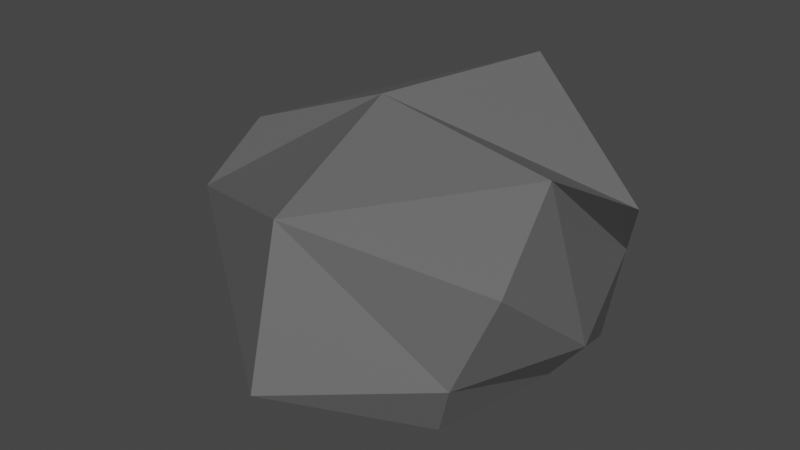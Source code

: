 # Source: Rock3.blend  (saved by Blender 2.93.21; exported with 4.5.12 LTS)
import bpy
from mathutils import Matrix  # noqa: F401  (used for matrix-valued properties, if any)

bpy.ops.wm.read_factory_settings(use_empty=True)
scene = bpy.context.scene
scene.name = 'Scene'

# ---- collections
col_collection = bpy.data.collections.new('Collection'); scene.collection.children.link(col_collection)

# ---- materials (node trees are filled in below, after node groups)
mat_rock3 = bpy.data.materials.new('Rock3')
mat_rock3.use_transparent_shadow = False

# ---- material node trees
mat_rock3.use_nodes = True; mat_rock3.node_tree.nodes.clear()
_N = mat_rock3.node_tree.nodes; _L = mat_rock3.node_tree.links
n0 = _N.new('ShaderNodeBsdfPrincipled'); n0.name = 'Principled BSDF'; n0.location = (10, 300)
n0.distribution = 'GGX'
n0.subsurface_method = 'BURLEY'
n0.inputs[0].default_value = (0.1329, 0.1329, 0.1329, 1.0)
n0.inputs[3].default_value = 1.45
n0.inputs[27].default_value = (0.0, 0.0, 0.0, 1.0)
n0.inputs[28].default_value = 1.0
n1 = _N.new('ShaderNodeOutputMaterial'); n1.name = 'Material Output'; n1.location = (300, 300)
_L.new(n0.outputs[0], n1.inputs[0])
n1.is_active_output = True

# ---- world
world_world = bpy.data.worlds.new('World'); scene.world = world_world
world_world.use_nodes = True; world_world.node_tree.nodes.clear()
_N = world_world.node_tree.nodes; _L = world_world.node_tree.links
n0 = _N.new('ShaderNodeOutputWorld'); n0.name = 'World Output'; n0.location = (300, 300)
n1 = _N.new('ShaderNodeBackground'); n1.name = 'Background'; n1.location = (10, 300)
n1.inputs[0].default_value = (0.05088, 0.05088, 0.05088, 1.0)
_L.new(n1.outputs[0], n0.inputs[0])
n0.is_active_output = True
world_world.color = (0.05088, 0.05088, 0.05088)
world_world.use_sun_shadow = False
world_world.sun_shadow_jitter_overblur = 0.0

# ---- meshes
me_cube_060 = bpy.data.meshes.new('Cube.060')
me_cube_060.from_pydata([(-0.7916, -0.4838, -0.3521), (-1.314, -0.4838, 0.1442), (-0.7484, 0.7651, -0.1651), (-1.049, 0.8925, 0.4398), (0.7851, -0.7888, -0.5482), (1.143, -0.7888, 0.3804), (0.8966, 0.6972, -0.6454), (1.129, 0.5688, 0.3463), (-0.4828, 0.1856, -0.4485), (-0.9182, -0.5726, -0.1633), (-1.23, -0.07886, 0.5036), (-1.088, 1.031, 0.1089), (-0.1456, 0.9789, -0.4574), (0.07511, 1.104, 0.9121), (0.8816, 0.9555, -0.1508), (1.008, -0.07886, -0.4697), (0.9402, -0.07517, 0.6977), (0.9134, -0.8775, -0.2016), (-0.1456, -1.227, -0.4574), (0.07511, -1.227, 0.6419), (-0.9083, -0.07886, -0.2656), (0.135, 1.234, 0.2665), (1.222, -0.07886, -0.1963), (0.07521, -1.459, -0.2855), (-0.248, -0.03725, -0.5367), (-0.2082, -0.07644, 0.9023)], [], [(0, 9, 20, 8), (9, 1, 10, 20), (20, 10, 3, 11), (8, 20, 11, 2), (2, 11, 21, 12), (11, 3, 13, 21), (21, 13, 7, 14), (12, 21, 14, 6), (6, 14, 22, 15), (14, 7, 16, 22), (22, 16, 5, 17), (15, 22, 17, 4), (4, 17, 23, 18), (17, 5, 19, 23), (23, 19, 1, 9), (18, 23, 9, 0), (2, 12, 24, 8), (12, 6, 15, 24), (24, 15, 4, 18), (8, 24, 18, 0), (7, 13, 25, 16), (13, 3, 10, 25), (25, 10, 1, 19), (16, 25, 19, 5)])
_uv = me_cube_060.uv_layers.new(name='UVMap')
_uv.uv.foreach_set('vector', [0.375, 0.0, 0.5, 0.0, 0.5, 0.125, 0.375, 0.125, 0.5, 0.0, 0.625, 0.0, 0.625, 0.125, 0.5, 0.125, 0.5, 0.125, 0.625, 0.125, 0.625, 0.25, 0.5, 0.25, 0.375, 0.125, 0.5, 0.125, 0.5, 0.25, 0.375, 0.25, 0.375, 0.25, 0.5, 0.25, 0.5, 0.375, 0.375, 0.375, 0.5, 0.25, 0.625, 0.25, 0.625, 0.375, 0.5, 0.375, 0.5, 0.375, 0.625, 0.375, 0.625, 0.5, 0.5, 0.5, 0.375, 0.375, 0.5, 0.375, 0.5, 0.5, 0.375, 0.5, 0.375, 0.5, 0.5, 0.5, 0.5, 0.625, 0.375, 0.625, 0.5, 0.5, 0.625, 0.5, 0.625, 0.625, 0.5, 0.625, 0.5, 0.625, 0.625, 0.625, 0.625, 0.75, 0.5, 0.75, 0.375, 0.625, 0.5, 0.625, 0.5, 0.75, 0.375, 0.75, 0.375, 0.75, 0.5, 0.75, 0.5, 0.875, 0.375, 0.875, 0.5, 0.75, 0.625, 0.75, 0.625, 0.875, 0.5, 0.875, 0.5, 0.875, 0.625, 0.875, 0.625, 1.0, 0.5, 1.0, 0.375, 0.875, 0.5, 0.875, 0.5, 1.0, 0.375, 1.0, 0.125, 0.5, 0.25, 0.5, 0.25, 0.625, 0.125, 0.625, 0.25, 0.5, 0.375, 0.5, 0.375, 0.625, 0.25, 0.625, 0.25, 0.625, 0.375, 0.625, 0.375, 0.75, 0.25, 0.75, 0.125, 0.625, 0.25, 0.625, 0.25, 0.75, 0.125, 0.75, 0.625, 0.5, 0.75, 0.5, 0.75, 0.625, 0.625, 0.625, 0.75, 0.5, 0.875, 0.5, 0.875, 0.625, 0.75, 0.625, 0.75, 0.625, 0.875, 0.625, 0.875, 0.75, 0.75, 0.75, 0.625, 0.625, 0.75, 0.625, 0.75, 0.75, 0.625, 0.75])
me_cube_060.materials.append(mat_rock3)
me_cube_060.use_remesh_fix_poles = True
me_cube_060.use_remesh_preserve_attributes = False
me_cube_060.update()

# ---- objects
ob_rock3 = bpy.data.objects.new('Rock3', me_cube_060)

# ---- transforms, parenting, visibility, modifiers, constraints
ob_rock3.location = (0.0, 0.0, 0.0)

# ---- collection membership
col_collection.objects.link(ob_rock3)

# ---- scene / render settings (as saved in the file)
scene.frame_start = 1; scene.frame_end = 250; scene.frame_set(1)
scene.render.engine = 'BLENDER_EEVEE_NEXT'
scene.cycles.use_denoising = False
scene.cycles.samples = 128
scene.cycles.sampling_pattern = 'TABULATED_SOBOL'
scene.cycles.use_adaptive_sampling = False
scene.cycles.use_light_tree = False
scene.view_settings.view_transform = 'Filmic'
bpy.context.view_layer.update()

# ---- added for rendering (the .blend has no active camera and no usable light): camera, sun
cam_auto = bpy.data.cameras.new('AutoCamera')
cam_auto.lens = 50.0
cam_auto.sensor_width = 36.0
cam_auto.clip_end = 1000.0
ob_auto_camera = bpy.data.objects.new('AutoCamera', cam_auto)
scene.collection.objects.link(ob_auto_camera)
ob_auto_camera.location = (3.66676, -4.56835, 3.10391)
ob_auto_camera.rotation_euler = (1.09748, -7.21219e-08, 0.694738)
scene.camera = ob_auto_camera
light_auto_sun = bpy.data.lights.new('AutoSun', 'SUN')
light_auto_sun.energy = 3.0
light_auto_sun.angle = 0.0523599
ob_auto_sun = bpy.data.objects.new('AutoSun', light_auto_sun)
scene.collection.objects.link(ob_auto_sun)
ob_auto_sun.rotation_euler = (0.872665, 0.174533, 0.523599)
bpy.context.view_layer.update()
